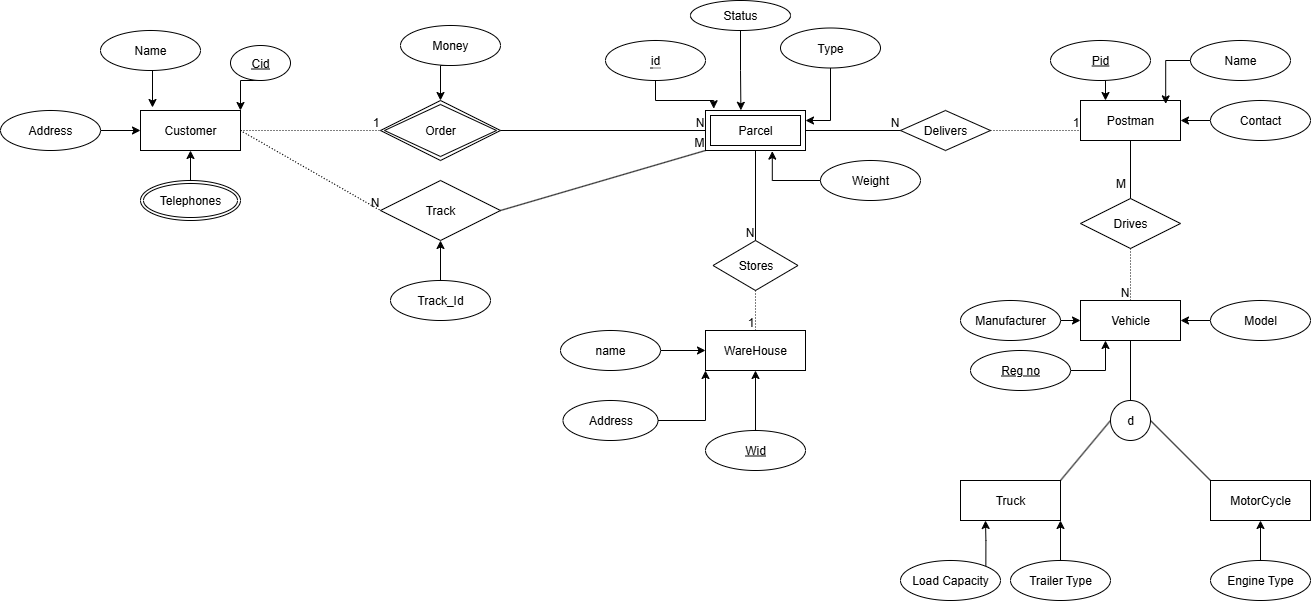

The diagram above was exported from draw.io. Its source (the exported page's mxGraphModel, read from the mxfile embedded in the PNG):
<mxGraphModel dx="1892" dy="534" grid="1" gridSize="10" guides="1" tooltips="1" connect="1" arrows="1" fold="1" page="1" pageScale="1" pageWidth="850" pageHeight="1100" math="0" shadow="0" extFonts="Permanent Marker^https://fonts.googleapis.com/css?family=Permanent+Marker">
  <root>
    <mxCell id="0" />
    <mxCell id="1" parent="0" />
    <mxCell id="rrYmEe2gY2VxL3G7QGmS-1" value="Parcel" style="shape=ext;margin=3;double=1;whiteSpace=wrap;html=1;align=center;" parent="1" vertex="1">
      <mxGeometry x="215" y="110" width="100" height="40" as="geometry" />
    </mxCell>
    <mxCell id="a_3EkaBDLbhfQbzSd17A-3" style="edgeStyle=orthogonalEdgeStyle;rounded=0;orthogonalLoop=1;jettySize=auto;html=1;exitX=0.5;exitY=1;exitDx=0;exitDy=0;entryX=1;entryY=0.25;entryDx=0;entryDy=0;" parent="1" source="rrYmEe2gY2VxL3G7QGmS-2" target="rrYmEe2gY2VxL3G7QGmS-1" edge="1">
      <mxGeometry relative="1" as="geometry" />
    </mxCell>
    <mxCell id="rrYmEe2gY2VxL3G7QGmS-2" value="Type" style="ellipse;whiteSpace=wrap;html=1;align=center;" parent="1" vertex="1">
      <mxGeometry x="290" y="27.5" width="100" height="40" as="geometry" />
    </mxCell>
    <mxCell id="rrYmEe2gY2VxL3G7QGmS-4" value="&lt;span style=&quot;border-bottom: 1px dotted&quot;&gt;id&lt;/span&gt;" style="ellipse;whiteSpace=wrap;html=1;align=center;" parent="1" vertex="1">
      <mxGeometry x="115" y="40" width="100" height="40" as="geometry" />
    </mxCell>
    <mxCell id="rrYmEe2gY2VxL3G7QGmS-7" value="" style="endArrow=none;html=1;rounded=0;dashed=1;dashPattern=1 2;exitX=1;exitY=0.5;exitDx=0;exitDy=0;entryX=0;entryY=0.5;entryDx=0;entryDy=0;" parent="1" source="rrYmEe2gY2VxL3G7QGmS-10" target="rrYmEe2gY2VxL3G7QGmS-9" edge="1">
      <mxGeometry relative="1" as="geometry">
        <mxPoint x="120" y="132.5" as="sourcePoint" />
        <mxPoint x="140" y="127.5" as="targetPoint" />
      </mxGeometry>
    </mxCell>
    <mxCell id="rrYmEe2gY2VxL3G7QGmS-8" value="1" style="resizable=0;html=1;whiteSpace=wrap;align=right;verticalAlign=bottom;" parent="rrYmEe2gY2VxL3G7QGmS-7" connectable="0" vertex="1">
      <mxGeometry x="1" relative="1" as="geometry" />
    </mxCell>
    <mxCell id="rrYmEe2gY2VxL3G7QGmS-9" value="Order" style="shape=rhombus;double=1;perimeter=rhombusPerimeter;whiteSpace=wrap;html=1;align=center;" parent="1" vertex="1">
      <mxGeometry x="-110" y="100" width="120" height="60" as="geometry" />
    </mxCell>
    <mxCell id="rrYmEe2gY2VxL3G7QGmS-10" value="Customer" style="whiteSpace=wrap;html=1;align=center;" parent="1" vertex="1">
      <mxGeometry x="-350" y="110" width="100" height="40" as="geometry" />
    </mxCell>
    <mxCell id="rrYmEe2gY2VxL3G7QGmS-15" style="edgeStyle=orthogonalEdgeStyle;rounded=0;orthogonalLoop=1;jettySize=auto;html=1;exitX=0.5;exitY=1;exitDx=0;exitDy=0;entryX=0.5;entryY=0;entryDx=0;entryDy=0;" parent="1" source="rrYmEe2gY2VxL3G7QGmS-14" target="rrYmEe2gY2VxL3G7QGmS-9" edge="1">
      <mxGeometry relative="1" as="geometry" />
    </mxCell>
    <mxCell id="rrYmEe2gY2VxL3G7QGmS-14" value="Money" style="ellipse;whiteSpace=wrap;html=1;align=center;" parent="1" vertex="1">
      <mxGeometry x="-90" y="25" width="100" height="40" as="geometry" />
    </mxCell>
    <mxCell id="rrYmEe2gY2VxL3G7QGmS-19" value="" style="endArrow=none;html=1;rounded=0;exitX=1;exitY=0.5;exitDx=0;exitDy=0;entryX=0;entryY=0.5;entryDx=0;entryDy=0;" parent="1" source="rrYmEe2gY2VxL3G7QGmS-9" target="rrYmEe2gY2VxL3G7QGmS-1" edge="1">
      <mxGeometry relative="1" as="geometry">
        <mxPoint x="340" y="290" as="sourcePoint" />
        <mxPoint x="500" y="290" as="targetPoint" />
      </mxGeometry>
    </mxCell>
    <mxCell id="rrYmEe2gY2VxL3G7QGmS-20" value="N" style="resizable=0;html=1;whiteSpace=wrap;align=right;verticalAlign=bottom;" parent="rrYmEe2gY2VxL3G7QGmS-19" connectable="0" vertex="1">
      <mxGeometry x="1" relative="1" as="geometry" />
    </mxCell>
    <mxCell id="rrYmEe2gY2VxL3G7QGmS-21" value="WareHouse" style="whiteSpace=wrap;html=1;align=center;" parent="1" vertex="1">
      <mxGeometry x="215" y="330" width="100" height="40" as="geometry" />
    </mxCell>
    <mxCell id="rrYmEe2gY2VxL3G7QGmS-22" value="Stores" style="shape=rhombus;perimeter=rhombusPerimeter;whiteSpace=wrap;html=1;align=center;" parent="1" vertex="1">
      <mxGeometry x="222.5" y="240" width="85" height="50" as="geometry" />
    </mxCell>
    <mxCell id="rrYmEe2gY2VxL3G7QGmS-23" value="" style="endArrow=none;html=1;rounded=0;dashed=1;dashPattern=1 2;exitX=0.5;exitY=1;exitDx=0;exitDy=0;" parent="1" source="rrYmEe2gY2VxL3G7QGmS-22" target="rrYmEe2gY2VxL3G7QGmS-21" edge="1">
      <mxGeometry relative="1" as="geometry">
        <mxPoint x="340" y="290" as="sourcePoint" />
        <mxPoint x="450" y="250" as="targetPoint" />
      </mxGeometry>
    </mxCell>
    <mxCell id="rrYmEe2gY2VxL3G7QGmS-24" value="1" style="resizable=0;html=1;whiteSpace=wrap;align=right;verticalAlign=bottom;" parent="rrYmEe2gY2VxL3G7QGmS-23" connectable="0" vertex="1">
      <mxGeometry x="1" relative="1" as="geometry" />
    </mxCell>
    <mxCell id="rrYmEe2gY2VxL3G7QGmS-25" value="" style="endArrow=none;html=1;rounded=0;exitX=0.5;exitY=1;exitDx=0;exitDy=0;entryX=0.5;entryY=0;entryDx=0;entryDy=0;" parent="1" source="rrYmEe2gY2VxL3G7QGmS-1" target="rrYmEe2gY2VxL3G7QGmS-22" edge="1">
      <mxGeometry relative="1" as="geometry">
        <mxPoint x="340" y="290" as="sourcePoint" />
        <mxPoint x="420" y="180" as="targetPoint" />
      </mxGeometry>
    </mxCell>
    <mxCell id="rrYmEe2gY2VxL3G7QGmS-26" value="N" style="resizable=0;html=1;whiteSpace=wrap;align=right;verticalAlign=bottom;" parent="rrYmEe2gY2VxL3G7QGmS-25" connectable="0" vertex="1">
      <mxGeometry x="1" relative="1" as="geometry" />
    </mxCell>
    <mxCell id="rrYmEe2gY2VxL3G7QGmS-30" style="edgeStyle=orthogonalEdgeStyle;rounded=0;orthogonalLoop=1;jettySize=auto;html=1;exitX=1;exitY=0.5;exitDx=0;exitDy=0;" parent="1" source="rrYmEe2gY2VxL3G7QGmS-28" target="rrYmEe2gY2VxL3G7QGmS-21" edge="1">
      <mxGeometry relative="1" as="geometry" />
    </mxCell>
    <mxCell id="rrYmEe2gY2VxL3G7QGmS-28" value="name" style="ellipse;whiteSpace=wrap;html=1;align=center;" parent="1" vertex="1">
      <mxGeometry x="70" y="330" width="100" height="40" as="geometry" />
    </mxCell>
    <mxCell id="a_3EkaBDLbhfQbzSd17A-19" style="edgeStyle=orthogonalEdgeStyle;rounded=0;orthogonalLoop=1;jettySize=auto;html=1;exitX=0.5;exitY=0;exitDx=0;exitDy=0;entryX=0.5;entryY=1;entryDx=0;entryDy=0;" parent="1" source="rrYmEe2gY2VxL3G7QGmS-31" target="rrYmEe2gY2VxL3G7QGmS-21" edge="1">
      <mxGeometry relative="1" as="geometry" />
    </mxCell>
    <mxCell id="rrYmEe2gY2VxL3G7QGmS-31" value="Wid" style="ellipse;whiteSpace=wrap;html=1;align=center;fontStyle=4;" parent="1" vertex="1">
      <mxGeometry x="215" y="430" width="100" height="40" as="geometry" />
    </mxCell>
    <mxCell id="a_3EkaBDLbhfQbzSd17A-20" style="edgeStyle=orthogonalEdgeStyle;rounded=0;orthogonalLoop=1;jettySize=auto;html=1;exitX=0.5;exitY=1;exitDx=0;exitDy=0;entryX=1;entryY=0;entryDx=0;entryDy=0;" parent="1" source="rrYmEe2gY2VxL3G7QGmS-32" target="rrYmEe2gY2VxL3G7QGmS-10" edge="1">
      <mxGeometry relative="1" as="geometry" />
    </mxCell>
    <mxCell id="rrYmEe2gY2VxL3G7QGmS-32" value="Cid" style="ellipse;whiteSpace=wrap;html=1;align=center;fontStyle=4;" parent="1" vertex="1">
      <mxGeometry x="-260" y="45" width="60" height="35" as="geometry" />
    </mxCell>
    <mxCell id="rrYmEe2gY2VxL3G7QGmS-34" value="Name" style="ellipse;whiteSpace=wrap;html=1;align=center;" parent="1" vertex="1">
      <mxGeometry x="-390" y="30" width="100" height="40" as="geometry" />
    </mxCell>
    <mxCell id="rrYmEe2gY2VxL3G7QGmS-37" value="" style="edgeStyle=orthogonalEdgeStyle;rounded=0;orthogonalLoop=1;jettySize=auto;html=1;" parent="1" source="rrYmEe2gY2VxL3G7QGmS-36" target="rrYmEe2gY2VxL3G7QGmS-10" edge="1">
      <mxGeometry relative="1" as="geometry" />
    </mxCell>
    <mxCell id="rrYmEe2gY2VxL3G7QGmS-36" value="Address" style="ellipse;whiteSpace=wrap;html=1;align=center;" parent="1" vertex="1">
      <mxGeometry x="-490" y="110" width="100" height="40" as="geometry" />
    </mxCell>
    <mxCell id="a_3EkaBDLbhfQbzSd17A-1" style="edgeStyle=orthogonalEdgeStyle;rounded=0;orthogonalLoop=1;jettySize=auto;html=1;exitX=0.5;exitY=0;exitDx=0;exitDy=0;entryX=0.5;entryY=1;entryDx=0;entryDy=0;" parent="1" source="rrYmEe2gY2VxL3G7QGmS-38" target="rrYmEe2gY2VxL3G7QGmS-10" edge="1">
      <mxGeometry relative="1" as="geometry" />
    </mxCell>
    <mxCell id="rrYmEe2gY2VxL3G7QGmS-38" value="Telephones" style="ellipse;shape=doubleEllipse;margin=3;whiteSpace=wrap;html=1;align=center;" parent="1" vertex="1">
      <mxGeometry x="-350" y="180" width="100" height="40" as="geometry" />
    </mxCell>
    <mxCell id="rrYmEe2gY2VxL3G7QGmS-42" value="Postman" style="whiteSpace=wrap;html=1;align=center;" parent="1" vertex="1">
      <mxGeometry x="590" y="100" width="100" height="40" as="geometry" />
    </mxCell>
    <mxCell id="rrYmEe2gY2VxL3G7QGmS-46" value="Delivers" style="shape=rhombus;perimeter=rhombusPerimeter;whiteSpace=wrap;html=1;align=center;" parent="1" vertex="1">
      <mxGeometry x="410" y="110" width="90" height="40" as="geometry" />
    </mxCell>
    <mxCell id="rrYmEe2gY2VxL3G7QGmS-47" value="" style="endArrow=none;html=1;rounded=0;exitX=1;exitY=0.5;exitDx=0;exitDy=0;entryX=0;entryY=0.5;entryDx=0;entryDy=0;" parent="1" source="rrYmEe2gY2VxL3G7QGmS-1" target="rrYmEe2gY2VxL3G7QGmS-46" edge="1">
      <mxGeometry relative="1" as="geometry">
        <mxPoint x="340" y="290" as="sourcePoint" />
        <mxPoint x="500" y="290" as="targetPoint" />
      </mxGeometry>
    </mxCell>
    <mxCell id="rrYmEe2gY2VxL3G7QGmS-48" value="N" style="resizable=0;html=1;whiteSpace=wrap;align=right;verticalAlign=bottom;" parent="rrYmEe2gY2VxL3G7QGmS-47" connectable="0" vertex="1">
      <mxGeometry x="1" relative="1" as="geometry" />
    </mxCell>
    <mxCell id="rrYmEe2gY2VxL3G7QGmS-49" value="" style="endArrow=none;html=1;rounded=0;dashed=1;dashPattern=1 2;exitX=1;exitY=0.5;exitDx=0;exitDy=0;entryX=0;entryY=0.75;entryDx=0;entryDy=0;" parent="1" source="rrYmEe2gY2VxL3G7QGmS-46" target="rrYmEe2gY2VxL3G7QGmS-42" edge="1">
      <mxGeometry relative="1" as="geometry">
        <mxPoint x="340" y="290" as="sourcePoint" />
        <mxPoint x="500" y="290" as="targetPoint" />
      </mxGeometry>
    </mxCell>
    <mxCell id="rrYmEe2gY2VxL3G7QGmS-50" value="1" style="resizable=0;html=1;whiteSpace=wrap;align=right;verticalAlign=bottom;" parent="rrYmEe2gY2VxL3G7QGmS-49" connectable="0" vertex="1">
      <mxGeometry x="1" relative="1" as="geometry" />
    </mxCell>
    <mxCell id="rrYmEe2gY2VxL3G7QGmS-51" value="Name" style="ellipse;whiteSpace=wrap;html=1;align=center;" parent="1" vertex="1">
      <mxGeometry x="700" y="40" width="100" height="40" as="geometry" />
    </mxCell>
    <mxCell id="rrYmEe2gY2VxL3G7QGmS-54" style="edgeStyle=orthogonalEdgeStyle;rounded=0;orthogonalLoop=1;jettySize=auto;html=1;exitX=0.5;exitY=1;exitDx=0;exitDy=0;entryX=0.25;entryY=0;entryDx=0;entryDy=0;" parent="1" source="rrYmEe2gY2VxL3G7QGmS-52" target="rrYmEe2gY2VxL3G7QGmS-42" edge="1">
      <mxGeometry relative="1" as="geometry" />
    </mxCell>
    <mxCell id="rrYmEe2gY2VxL3G7QGmS-52" value="Pid" style="ellipse;whiteSpace=wrap;html=1;align=center;fontStyle=4;" parent="1" vertex="1">
      <mxGeometry x="560" y="40" width="100" height="40" as="geometry" />
    </mxCell>
    <mxCell id="rrYmEe2gY2VxL3G7QGmS-56" style="edgeStyle=orthogonalEdgeStyle;rounded=0;orthogonalLoop=1;jettySize=auto;html=1;exitX=0;exitY=0.5;exitDx=0;exitDy=0;" parent="1" source="rrYmEe2gY2VxL3G7QGmS-53" target="rrYmEe2gY2VxL3G7QGmS-42" edge="1">
      <mxGeometry relative="1" as="geometry" />
    </mxCell>
    <mxCell id="rrYmEe2gY2VxL3G7QGmS-53" value="Contact" style="ellipse;whiteSpace=wrap;html=1;align=center;" parent="1" vertex="1">
      <mxGeometry x="720" y="100" width="100" height="40" as="geometry" />
    </mxCell>
    <mxCell id="rrYmEe2gY2VxL3G7QGmS-55" style="edgeStyle=orthogonalEdgeStyle;rounded=0;orthogonalLoop=1;jettySize=auto;html=1;exitX=0;exitY=0.5;exitDx=0;exitDy=0;entryX=0.852;entryY=0.085;entryDx=0;entryDy=0;entryPerimeter=0;" parent="1" source="rrYmEe2gY2VxL3G7QGmS-51" target="rrYmEe2gY2VxL3G7QGmS-42" edge="1">
      <mxGeometry relative="1" as="geometry" />
    </mxCell>
    <mxCell id="rrYmEe2gY2VxL3G7QGmS-57" value="Drives" style="shape=rhombus;perimeter=rhombusPerimeter;whiteSpace=wrap;html=1;align=center;" parent="1" vertex="1">
      <mxGeometry x="590" y="198" width="100" height="50" as="geometry" />
    </mxCell>
    <mxCell id="rrYmEe2gY2VxL3G7QGmS-62" value="Vehicle" style="whiteSpace=wrap;html=1;align=center;" parent="1" vertex="1">
      <mxGeometry x="590" y="300" width="100" height="40" as="geometry" />
    </mxCell>
    <mxCell id="rrYmEe2gY2VxL3G7QGmS-63" value="" style="endArrow=none;html=1;rounded=0;dashed=1;dashPattern=1 2;exitX=0.5;exitY=1;exitDx=0;exitDy=0;entryX=0.5;entryY=0;entryDx=0;entryDy=0;" parent="1" source="rrYmEe2gY2VxL3G7QGmS-57" target="rrYmEe2gY2VxL3G7QGmS-62" edge="1">
      <mxGeometry relative="1" as="geometry">
        <mxPoint x="340" y="290" as="sourcePoint" />
        <mxPoint x="500" y="290" as="targetPoint" />
      </mxGeometry>
    </mxCell>
    <mxCell id="rrYmEe2gY2VxL3G7QGmS-64" value="N" style="resizable=0;html=1;whiteSpace=wrap;align=right;verticalAlign=bottom;" parent="rrYmEe2gY2VxL3G7QGmS-63" connectable="0" vertex="1">
      <mxGeometry x="1" relative="1" as="geometry" />
    </mxCell>
    <mxCell id="rrYmEe2gY2VxL3G7QGmS-66" value="d" style="ellipse;whiteSpace=wrap;html=1;aspect=fixed;" parent="1" vertex="1">
      <mxGeometry x="620" y="400" width="40" height="40" as="geometry" />
    </mxCell>
    <mxCell id="rrYmEe2gY2VxL3G7QGmS-69" value="Truck" style="whiteSpace=wrap;html=1;align=center;" parent="1" vertex="1">
      <mxGeometry x="470" y="480" width="100" height="40" as="geometry" />
    </mxCell>
    <mxCell id="rrYmEe2gY2VxL3G7QGmS-70" value="MotorCycle" style="whiteSpace=wrap;html=1;align=center;" parent="1" vertex="1">
      <mxGeometry x="720" y="480" width="100" height="40" as="geometry" />
    </mxCell>
    <mxCell id="rrYmEe2gY2VxL3G7QGmS-71" value="" style="endArrow=none;html=1;rounded=0;entryX=0;entryY=0.5;entryDx=0;entryDy=0;exitX=1;exitY=0;exitDx=0;exitDy=0;" parent="1" source="rrYmEe2gY2VxL3G7QGmS-69" target="rrYmEe2gY2VxL3G7QGmS-66" edge="1">
      <mxGeometry relative="1" as="geometry">
        <mxPoint x="340" y="390" as="sourcePoint" />
        <mxPoint x="500" y="390" as="targetPoint" />
      </mxGeometry>
    </mxCell>
    <mxCell id="rrYmEe2gY2VxL3G7QGmS-72" value="" style="endArrow=none;html=1;rounded=0;entryX=1;entryY=0.5;entryDx=0;entryDy=0;exitX=0;exitY=0;exitDx=0;exitDy=0;" parent="1" source="rrYmEe2gY2VxL3G7QGmS-70" target="rrYmEe2gY2VxL3G7QGmS-66" edge="1">
      <mxGeometry relative="1" as="geometry">
        <mxPoint x="340" y="390" as="sourcePoint" />
        <mxPoint x="500" y="390" as="targetPoint" />
      </mxGeometry>
    </mxCell>
    <mxCell id="rrYmEe2gY2VxL3G7QGmS-73" value="" style="endArrow=none;html=1;rounded=0;entryX=0.5;entryY=1;entryDx=0;entryDy=0;exitX=0.5;exitY=0;exitDx=0;exitDy=0;" parent="1" source="rrYmEe2gY2VxL3G7QGmS-66" target="rrYmEe2gY2VxL3G7QGmS-62" edge="1">
      <mxGeometry relative="1" as="geometry">
        <mxPoint x="340" y="390" as="sourcePoint" />
        <mxPoint x="500" y="390" as="targetPoint" />
      </mxGeometry>
    </mxCell>
    <mxCell id="rrYmEe2gY2VxL3G7QGmS-77" style="edgeStyle=orthogonalEdgeStyle;rounded=0;orthogonalLoop=1;jettySize=auto;html=1;exitX=0;exitY=0.5;exitDx=0;exitDy=0;entryX=1;entryY=0.5;entryDx=0;entryDy=0;" parent="1" source="rrYmEe2gY2VxL3G7QGmS-75" target="rrYmEe2gY2VxL3G7QGmS-62" edge="1">
      <mxGeometry relative="1" as="geometry" />
    </mxCell>
    <mxCell id="rrYmEe2gY2VxL3G7QGmS-75" value="Model" style="ellipse;whiteSpace=wrap;html=1;align=center;" parent="1" vertex="1">
      <mxGeometry x="720" y="300" width="100" height="40" as="geometry" />
    </mxCell>
    <mxCell id="a_3EkaBDLbhfQbzSd17A-24" style="edgeStyle=orthogonalEdgeStyle;rounded=0;orthogonalLoop=1;jettySize=auto;html=1;exitX=1;exitY=0.5;exitDx=0;exitDy=0;entryX=0.25;entryY=1;entryDx=0;entryDy=0;" parent="1" source="rrYmEe2gY2VxL3G7QGmS-78" target="rrYmEe2gY2VxL3G7QGmS-62" edge="1">
      <mxGeometry relative="1" as="geometry" />
    </mxCell>
    <mxCell id="rrYmEe2gY2VxL3G7QGmS-78" value="Reg no" style="ellipse;whiteSpace=wrap;html=1;align=center;fontStyle=4;" parent="1" vertex="1">
      <mxGeometry x="480" y="350" width="100" height="40" as="geometry" />
    </mxCell>
    <mxCell id="rrYmEe2gY2VxL3G7QGmS-81" style="edgeStyle=orthogonalEdgeStyle;rounded=0;orthogonalLoop=1;jettySize=auto;html=1;exitX=1;exitY=0;exitDx=0;exitDy=0;entryX=0.25;entryY=1;entryDx=0;entryDy=0;" parent="1" source="rrYmEe2gY2VxL3G7QGmS-79" target="rrYmEe2gY2VxL3G7QGmS-69" edge="1">
      <mxGeometry relative="1" as="geometry" />
    </mxCell>
    <mxCell id="rrYmEe2gY2VxL3G7QGmS-79" value="Load Capacity" style="ellipse;whiteSpace=wrap;html=1;align=center;" parent="1" vertex="1">
      <mxGeometry x="410" y="560" width="100" height="40" as="geometry" />
    </mxCell>
    <mxCell id="a_3EkaBDLbhfQbzSd17A-26" style="edgeStyle=orthogonalEdgeStyle;rounded=0;orthogonalLoop=1;jettySize=auto;html=1;exitX=0.5;exitY=0;exitDx=0;exitDy=0;entryX=0.5;entryY=1;entryDx=0;entryDy=0;" parent="1" source="rrYmEe2gY2VxL3G7QGmS-80" target="rrYmEe2gY2VxL3G7QGmS-70" edge="1">
      <mxGeometry relative="1" as="geometry" />
    </mxCell>
    <mxCell id="rrYmEe2gY2VxL3G7QGmS-80" value="Engine Type" style="ellipse;whiteSpace=wrap;html=1;align=center;" parent="1" vertex="1">
      <mxGeometry x="720" y="560" width="100" height="40" as="geometry" />
    </mxCell>
    <mxCell id="HvKWrKZ-CKmir87dK0lM-1" value="Status" style="ellipse;whiteSpace=wrap;html=1;align=center;" parent="1" vertex="1">
      <mxGeometry x="200" width="100" height="30" as="geometry" />
    </mxCell>
    <mxCell id="HvKWrKZ-CKmir87dK0lM-3" value="Weight" style="ellipse;whiteSpace=wrap;html=1;align=center;" parent="1" vertex="1">
      <mxGeometry x="330" y="160" width="100" height="40" as="geometry" />
    </mxCell>
    <mxCell id="HvKWrKZ-CKmir87dK0lM-4" style="edgeStyle=orthogonalEdgeStyle;rounded=0;orthogonalLoop=1;jettySize=auto;html=1;exitX=0;exitY=0.5;exitDx=0;exitDy=0;entryX=0.668;entryY=1.015;entryDx=0;entryDy=0;entryPerimeter=0;" parent="1" source="HvKWrKZ-CKmir87dK0lM-3" target="rrYmEe2gY2VxL3G7QGmS-1" edge="1">
      <mxGeometry relative="1" as="geometry" />
    </mxCell>
    <mxCell id="a_3EkaBDLbhfQbzSd17A-22" style="edgeStyle=orthogonalEdgeStyle;rounded=0;orthogonalLoop=1;jettySize=auto;html=1;exitX=1;exitY=0.5;exitDx=0;exitDy=0;entryX=0;entryY=1;entryDx=0;entryDy=0;" parent="1" source="HvKWrKZ-CKmir87dK0lM-5" target="rrYmEe2gY2VxL3G7QGmS-21" edge="1">
      <mxGeometry relative="1" as="geometry" />
    </mxCell>
    <mxCell id="HvKWrKZ-CKmir87dK0lM-5" value="Address" style="ellipse;whiteSpace=wrap;html=1;align=center;" parent="1" vertex="1">
      <mxGeometry x="72.5" y="400" width="95" height="40" as="geometry" />
    </mxCell>
    <mxCell id="oqN6igWSBvaRr1x6XRmj-1" value="" style="endArrow=none;html=1;rounded=0;exitX=0.5;exitY=1;exitDx=0;exitDy=0;entryX=0.5;entryY=0;entryDx=0;entryDy=0;" parent="1" source="rrYmEe2gY2VxL3G7QGmS-42" target="rrYmEe2gY2VxL3G7QGmS-57" edge="1">
      <mxGeometry relative="1" as="geometry">
        <mxPoint x="400" y="290" as="sourcePoint" />
        <mxPoint x="560" y="290" as="targetPoint" />
      </mxGeometry>
    </mxCell>
    <mxCell id="oqN6igWSBvaRr1x6XRmj-2" value="M" style="text;html=1;align=center;verticalAlign=middle;resizable=0;points=[];autosize=1;strokeColor=none;fillColor=none;" parent="1" vertex="1">
      <mxGeometry x="615" y="168" width="30" height="30" as="geometry" />
    </mxCell>
    <mxCell id="a_3EkaBDLbhfQbzSd17A-6" value="Track" style="shape=rhombus;perimeter=rhombusPerimeter;whiteSpace=wrap;html=1;align=center;" parent="1" vertex="1">
      <mxGeometry x="-110" y="180" width="120" height="60" as="geometry" />
    </mxCell>
    <mxCell id="a_3EkaBDLbhfQbzSd17A-11" style="edgeStyle=orthogonalEdgeStyle;rounded=0;orthogonalLoop=1;jettySize=auto;html=1;exitX=0.5;exitY=1;exitDx=0;exitDy=0;entryX=0.354;entryY=-0.005;entryDx=0;entryDy=0;entryPerimeter=0;" parent="1" source="HvKWrKZ-CKmir87dK0lM-1" target="rrYmEe2gY2VxL3G7QGmS-1" edge="1">
      <mxGeometry relative="1" as="geometry" />
    </mxCell>
    <mxCell id="a_3EkaBDLbhfQbzSd17A-12" style="edgeStyle=orthogonalEdgeStyle;rounded=0;orthogonalLoop=1;jettySize=auto;html=1;exitX=0.5;exitY=1;exitDx=0;exitDy=0;entryX=0.082;entryY=-0.045;entryDx=0;entryDy=0;entryPerimeter=0;" parent="1" source="rrYmEe2gY2VxL3G7QGmS-4" target="rrYmEe2gY2VxL3G7QGmS-1" edge="1">
      <mxGeometry relative="1" as="geometry" />
    </mxCell>
    <mxCell id="a_3EkaBDLbhfQbzSd17A-13" value="" style="endArrow=none;html=1;rounded=0;dashed=1;dashPattern=1 2;entryX=0;entryY=0.5;entryDx=0;entryDy=0;exitX=1;exitY=0.5;exitDx=0;exitDy=0;" parent="1" source="rrYmEe2gY2VxL3G7QGmS-10" target="a_3EkaBDLbhfQbzSd17A-6" edge="1">
      <mxGeometry relative="1" as="geometry">
        <mxPoint x="-240" y="140" as="sourcePoint" />
        <mxPoint x="90" y="290" as="targetPoint" />
      </mxGeometry>
    </mxCell>
    <mxCell id="a_3EkaBDLbhfQbzSd17A-14" value="N" style="resizable=0;html=1;whiteSpace=wrap;align=right;verticalAlign=bottom;" parent="a_3EkaBDLbhfQbzSd17A-13" connectable="0" vertex="1">
      <mxGeometry x="1" relative="1" as="geometry" />
    </mxCell>
    <mxCell id="a_3EkaBDLbhfQbzSd17A-15" value="" style="endArrow=none;html=1;rounded=0;exitX=1;exitY=0.5;exitDx=0;exitDy=0;entryX=0;entryY=1;entryDx=0;entryDy=0;" parent="1" source="a_3EkaBDLbhfQbzSd17A-6" target="rrYmEe2gY2VxL3G7QGmS-1" edge="1">
      <mxGeometry relative="1" as="geometry">
        <mxPoint x="-70" y="290" as="sourcePoint" />
        <mxPoint x="210" y="140" as="targetPoint" />
      </mxGeometry>
    </mxCell>
    <mxCell id="a_3EkaBDLbhfQbzSd17A-16" value="M" style="resizable=0;html=1;whiteSpace=wrap;align=right;verticalAlign=bottom;" parent="a_3EkaBDLbhfQbzSd17A-15" connectable="0" vertex="1">
      <mxGeometry x="1" relative="1" as="geometry" />
    </mxCell>
    <mxCell id="a_3EkaBDLbhfQbzSd17A-18" style="edgeStyle=orthogonalEdgeStyle;rounded=0;orthogonalLoop=1;jettySize=auto;html=1;exitX=0.5;exitY=0;exitDx=0;exitDy=0;entryX=0.5;entryY=1;entryDx=0;entryDy=0;" parent="1" source="a_3EkaBDLbhfQbzSd17A-17" target="a_3EkaBDLbhfQbzSd17A-6" edge="1">
      <mxGeometry relative="1" as="geometry" />
    </mxCell>
    <mxCell id="a_3EkaBDLbhfQbzSd17A-17" value="Track_Id" style="ellipse;whiteSpace=wrap;html=1;align=center;" parent="1" vertex="1">
      <mxGeometry x="-100" y="280" width="100" height="40" as="geometry" />
    </mxCell>
    <mxCell id="a_3EkaBDLbhfQbzSd17A-21" style="edgeStyle=orthogonalEdgeStyle;rounded=0;orthogonalLoop=1;jettySize=auto;html=1;exitX=0.5;exitY=1;exitDx=0;exitDy=0;entryX=0.12;entryY=-0.075;entryDx=0;entryDy=0;entryPerimeter=0;" parent="1" source="rrYmEe2gY2VxL3G7QGmS-34" target="rrYmEe2gY2VxL3G7QGmS-10" edge="1">
      <mxGeometry relative="1" as="geometry" />
    </mxCell>
    <mxCell id="a_3EkaBDLbhfQbzSd17A-25" style="edgeStyle=orthogonalEdgeStyle;rounded=0;orthogonalLoop=1;jettySize=auto;html=1;exitX=1;exitY=0.5;exitDx=0;exitDy=0;entryX=0;entryY=0.5;entryDx=0;entryDy=0;" parent="1" source="a_3EkaBDLbhfQbzSd17A-23" target="rrYmEe2gY2VxL3G7QGmS-62" edge="1">
      <mxGeometry relative="1" as="geometry" />
    </mxCell>
    <mxCell id="a_3EkaBDLbhfQbzSd17A-23" value="Manufacturer" style="ellipse;whiteSpace=wrap;html=1;align=center;" parent="1" vertex="1">
      <mxGeometry x="470" y="300" width="100" height="40" as="geometry" />
    </mxCell>
    <mxCell id="a_3EkaBDLbhfQbzSd17A-28" style="edgeStyle=orthogonalEdgeStyle;rounded=0;orthogonalLoop=1;jettySize=auto;html=1;exitX=0.5;exitY=0;exitDx=0;exitDy=0;entryX=1;entryY=1;entryDx=0;entryDy=0;" parent="1" source="a_3EkaBDLbhfQbzSd17A-27" target="rrYmEe2gY2VxL3G7QGmS-69" edge="1">
      <mxGeometry relative="1" as="geometry" />
    </mxCell>
    <mxCell id="a_3EkaBDLbhfQbzSd17A-27" value="Trailer Type" style="ellipse;whiteSpace=wrap;html=1;align=center;" parent="1" vertex="1">
      <mxGeometry x="520" y="560" width="100" height="40" as="geometry" />
    </mxCell>
  </root>
</mxGraphModel>